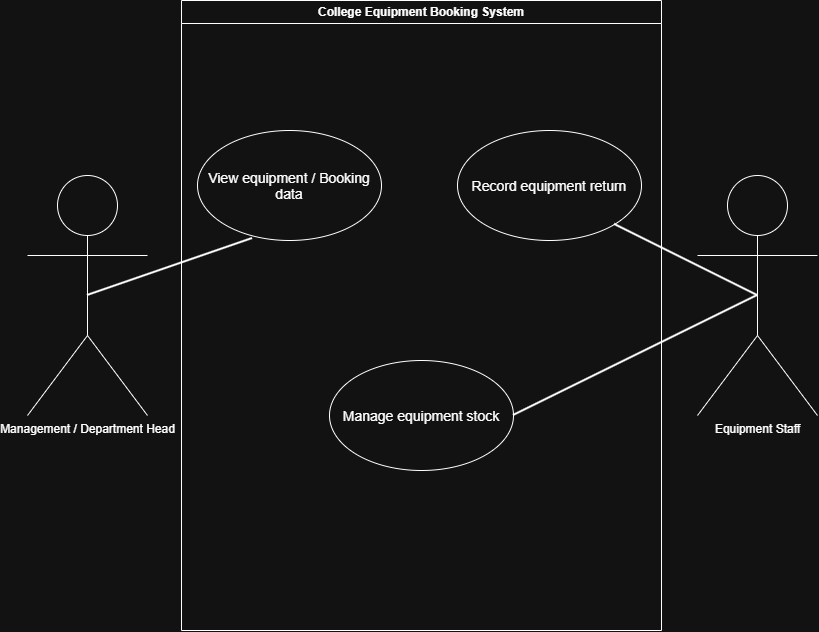

The diagram above was exported from draw.io. Its source (the exported page's mxGraphModel, read from the mxfile embedded in the PNG):
<mxGraphModel dx="2881" dy="1103" grid="1" gridSize="10" guides="1" tooltips="1" connect="1" arrows="1" fold="1" page="1" pageScale="1" pageWidth="827" pageHeight="1169" math="0" shadow="0">
  <root>
    <mxCell id="0" />
    <mxCell id="1" parent="0" />
    <mxCell id="peP0t3S3Efl7INmQIa7A-2" parent="1" style="shape=umlActor;verticalLabelPosition=bottom;verticalAlign=top;html=1;outlineConnect=0;" value="&lt;div&gt;Management / Department Head&lt;/div&gt;" vertex="1">
      <mxGeometry height="240" width="120" x="20" y="465" as="geometry" />
    </mxCell>
    <mxCell id="peP0t3S3Efl7INmQIa7A-3" parent="1" style="shape=umlActor;verticalLabelPosition=bottom;verticalAlign=top;html=1;outlineConnect=0;" value="Equipment Staff&lt;div&gt;&lt;br&gt;&lt;/div&gt;" vertex="1">
      <mxGeometry height="240" width="120" x="690" y="465" as="geometry" />
    </mxCell>
    <mxCell id="peP0t3S3Efl7INmQIa7A-4" parent="1" style="swimlane;whiteSpace=wrap;html=1;" value="College Equipment Booking System" vertex="1">
      <mxGeometry height="630" width="480" x="174" y="290" as="geometry" />
    </mxCell>
    <mxCell id="peP0t3S3Efl7INmQIa7A-7" parent="peP0t3S3Efl7INmQIa7A-4" style="ellipse;whiteSpace=wrap;html=1;shapeInside=1;" value="&lt;font style=&quot;font-size: 14px;&quot;&gt;View equipment / Booking data&lt;/font&gt;" vertex="1">
      <mxGeometry height="110" width="184" x="16" y="130" as="geometry" />
    </mxCell>
    <mxCell id="peP0t3S3Efl7INmQIa7A-8" parent="peP0t3S3Efl7INmQIa7A-4" style="ellipse;whiteSpace=wrap;html=1;shapeInside=1;" value="&lt;font style=&quot;font-size: 14px;&quot;&gt;Record equipment return&lt;/font&gt;" vertex="1">
      <mxGeometry height="110" width="184" x="276" y="130" as="geometry" />
    </mxCell>
    <mxCell id="peP0t3S3Efl7INmQIa7A-9" parent="peP0t3S3Efl7INmQIa7A-4" style="ellipse;whiteSpace=wrap;html=1;shapeInside=1;" value="&lt;font style=&quot;font-size: 14px;&quot;&gt;Manage equipment stock&lt;/font&gt;" vertex="1">
      <mxGeometry height="110" width="184" x="148" y="360" as="geometry" />
    </mxCell>
    <mxCell id="peP0t3S3Efl7INmQIa7A-11" edge="1" parent="1" source="peP0t3S3Efl7INmQIa7A-8" style="endArrow=none;html=1;rounded=0;strokeWidth=2;entryX=0.5;entryY=0.5;entryDx=0;entryDy=0;entryPerimeter=0;exitX=1;exitY=1;exitDx=0;exitDy=0;" target="peP0t3S3Efl7INmQIa7A-3" value="">
      <mxGeometry height="50" relative="1" width="50" as="geometry">
        <mxPoint x="550" y="600" as="sourcePoint" />
        <mxPoint x="600" y="550" as="targetPoint" />
      </mxGeometry>
    </mxCell>
    <mxCell id="peP0t3S3Efl7INmQIa7A-12" edge="1" parent="1" source="peP0t3S3Efl7INmQIa7A-9" style="endArrow=none;html=1;rounded=0;strokeWidth=2;entryX=0.5;entryY=0.5;entryDx=0;entryDy=0;entryPerimeter=0;exitX=1;exitY=0.5;exitDx=0;exitDy=0;" target="peP0t3S3Efl7INmQIa7A-3" value="">
      <mxGeometry height="50" relative="1" width="50" as="geometry">
        <mxPoint x="500" y="810" as="sourcePoint" />
        <mxPoint x="550" y="760" as="targetPoint" />
      </mxGeometry>
    </mxCell>
    <mxCell id="0O-bFFlS7PpQ6hlE7xch-1" edge="1" parent="1" source="peP0t3S3Efl7INmQIa7A-2" style="endArrow=none;html=1;rounded=0;strokeWidth=2;exitX=0.5;exitY=0.5;exitDx=0;exitDy=0;exitPerimeter=0;entryX=0.299;entryY=0.982;entryDx=0;entryDy=0;entryPerimeter=0;" target="peP0t3S3Efl7INmQIa7A-7" value="">
      <mxGeometry height="50" relative="1" width="50" as="geometry">
        <mxPoint x="174" y="570" as="sourcePoint" />
        <mxPoint x="224" y="520" as="targetPoint" />
      </mxGeometry>
    </mxCell>
  </root>
</mxGraphModel>